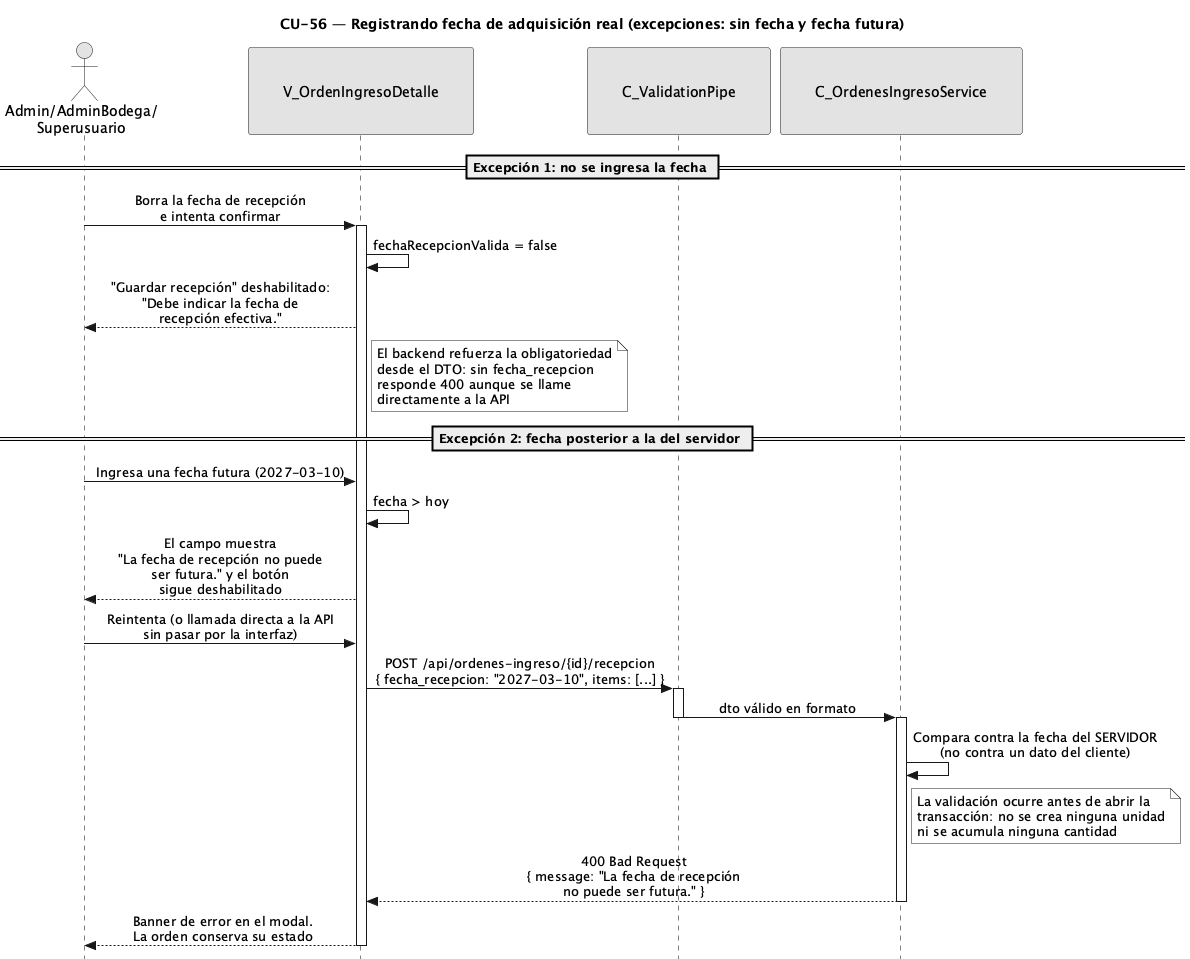

The diagram above was rendered by PlantUML. Its source (embedded in the PNG):
@startuml CU56-FechaAdquisicionReal-Exc-FechaFutura
title CU-56 — Registrando fecha de adquisición real (excepciones: sin fecha y fecha futura)

skinparam style strictuml
skinparam monochrome true
skinparam shadowing false
skinparam sequenceMessageAlign center
<style>
sequenceDiagram {
  participant {
    padding 35
  }
  actor {
    padding 15
  }
}
</style>
skinparam sequence {
  MessageAlign center
  LifeLineBorderColor black
}
hide footbox

actor "Admin/AdminBodega/\nSuperusuario" as user
participant "V_OrdenIngresoDetalle" as view
participant "C_ValidationPipe" as pipe
participant "C_OrdenesIngresoService" as svc

== Excepción 1: no se ingresa la fecha ==

user -> view : Borra la fecha de recepción\ne intenta confirmar
activate view

view -> view : fechaRecepcionValida = false

view --> user : "Guardar recepción" deshabilitado:\n"Debe indicar la fecha de\nrecepción efectiva."

note right of view
  El backend refuerza la obligatoriedad
  desde el DTO: sin fecha_recepcion
  responde 400 aunque se llame
  directamente a la API
end note

== Excepción 2: fecha posterior a la del servidor ==

user -> view : Ingresa una fecha futura (2027-03-10)

view -> view : fecha > hoy

view --> user : El campo muestra\n"La fecha de recepción no puede\nser futura." y el botón\nsigue deshabilitado

user -> view : Reintenta (o llamada directa a la API\nsin pasar por la interfaz)

view -> pipe : POST /api/ordenes-ingreso/{id}/recepcion\n{ fecha_recepcion: "2027-03-10", items: [...] }
activate pipe
pipe -> svc : dto válido en formato
deactivate pipe
activate svc

svc -> svc : Compara contra la fecha del SERVIDOR\n(no contra un dato del cliente)

note right of svc
  La validación ocurre antes de abrir la
  transacción: no se crea ninguna unidad
  ni se acumula ninguna cantidad
end note

svc --> view : 400 Bad Request\n{ message: "La fecha de recepción\nno puede ser futura." }
deactivate svc

view --> user : Banner de error en el modal.\nLa orden conserva su estado
deactivate view

@enduml